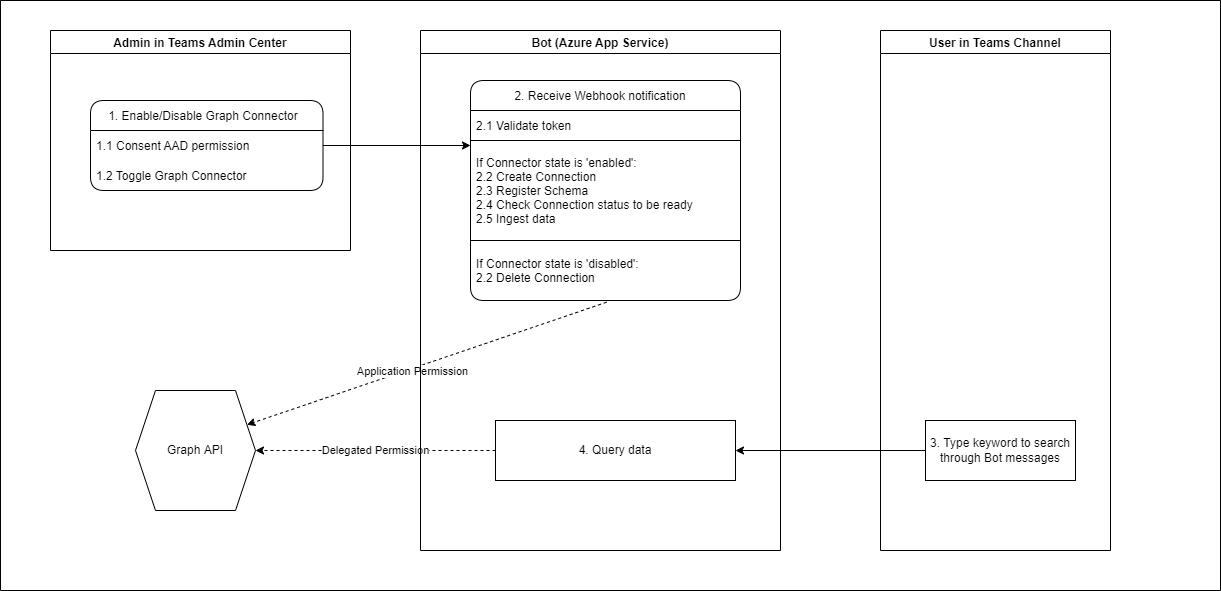

The diagram above was exported from draw.io. Its source (the exported page's mxGraphModel, read from the mxfile embedded in the PNG):
<mxGraphModel dx="1755" dy="1150" grid="1" gridSize="10" guides="1" tooltips="1" connect="1" arrows="1" fold="1" page="1" pageScale="1" pageWidth="850" pageHeight="1100" background="#ffffff" math="0" shadow="0">
  <root>
    <mxCell id="0" />
    <mxCell id="1" parent="0" />
    <mxCell id="8" value="Admin in Teams Admin Center" style="swimlane;rounded=0;shadow=0;" parent="1" vertex="1">
      <mxGeometry x="110" y="70" width="300" height="220" as="geometry" />
    </mxCell>
    <mxCell id="16" value="" style="swimlane;startSize=0;rounded=1;shadow=0;" parent="1" vertex="1">
      <mxGeometry x="60" y="40" width="1220" height="590" as="geometry" />
    </mxCell>
    <mxCell id="17" value="1. Enable/Disable Graph Connector  " style="swimlane;fontStyle=0;childLayout=stackLayout;horizontal=1;startSize=30;horizontalStack=0;resizeParent=1;resizeParentMax=0;resizeLast=0;collapsible=1;marginBottom=0;rounded=1;shadow=0;" parent="16" vertex="1">
      <mxGeometry x="90" y="100" width="232.5" height="90" as="geometry">
        <mxRectangle x="65" y="90" width="210" height="30" as="alternateBounds" />
      </mxGeometry>
    </mxCell>
    <mxCell id="18" value="1.1 Consent AAD permission" style="text;strokeColor=none;fillColor=none;align=left;verticalAlign=middle;spacingLeft=4;spacingRight=4;overflow=hidden;points=[[0,0.5],[1,0.5]];portConstraint=eastwest;rotatable=0;rounded=0;shadow=0;" parent="17" vertex="1">
      <mxGeometry y="30" width="232.5" height="30" as="geometry" />
    </mxCell>
    <mxCell id="19" value="1.2 Toggle Graph Connector" style="text;strokeColor=none;fillColor=none;align=left;verticalAlign=middle;spacingLeft=4;spacingRight=4;overflow=hidden;points=[[0,0.5],[1,0.5]];portConstraint=eastwest;rotatable=0;rounded=0;shadow=0;" parent="17" vertex="1">
      <mxGeometry y="60" width="232.5" height="30" as="geometry" />
    </mxCell>
    <mxCell id="21" value="Graph API" style="shape=hexagon;perimeter=hexagonPerimeter2;whiteSpace=wrap;html=1;fixedSize=1;" parent="16" vertex="1">
      <mxGeometry x="135" y="390" width="120" height="120" as="geometry" />
    </mxCell>
    <mxCell id="22" value="User in Teams Channel" style="swimlane;" parent="16" vertex="1">
      <mxGeometry x="880" y="30" width="230" height="520" as="geometry" />
    </mxCell>
    <mxCell id="32" value="3. Type keyword to search through Bot messages" style="rounded=0;whiteSpace=wrap;html=1;" parent="22" vertex="1">
      <mxGeometry x="45" y="390" width="150" height="60" as="geometry" />
    </mxCell>
    <mxCell id="27" style="edgeStyle=none;html=1;" parent="16" source="18" edge="1">
      <mxGeometry relative="1" as="geometry">
        <mxPoint x="470" y="145" as="targetPoint" />
      </mxGeometry>
    </mxCell>
    <mxCell id="35" value="Delegated Permission" style="edgeStyle=none;html=1;dashed=1;" parent="16" source="33" target="21" edge="1">
      <mxGeometry relative="1" as="geometry" />
    </mxCell>
    <mxCell id="34" style="edgeStyle=none;html=1;" parent="16" source="32" target="33" edge="1">
      <mxGeometry relative="1" as="geometry" />
    </mxCell>
    <mxCell id="36" style="edgeStyle=none;html=1;entryX=1;entryY=0.25;entryDx=0;entryDy=0;rounded=1;dashed=1;exitX=0.504;exitY=1.029;exitDx=0;exitDy=0;exitPerimeter=0;" parent="16" source="64" target="21" edge="1">
      <mxGeometry relative="1" as="geometry">
        <mxPoint x="570.7623318385649" y="240" as="sourcePoint" />
      </mxGeometry>
    </mxCell>
    <mxCell id="37" value="Application Permission" style="edgeLabel;html=1;align=center;verticalAlign=middle;resizable=0;points=[];" parent="36" vertex="1" connectable="0">
      <mxGeometry x="0.0821" y="2" relative="1" as="geometry">
        <mxPoint as="offset" />
      </mxGeometry>
    </mxCell>
    <mxCell id="7" value="Bot (Azure App Service)" style="swimlane;rounded=0;shadow=0;" parent="16" vertex="1">
      <mxGeometry x="420" y="30" width="360" height="520" as="geometry" />
    </mxCell>
    <mxCell id="10" value="2. Receive Webhook notification   " style="swimlane;fontStyle=0;childLayout=stackLayout;horizontal=1;startSize=30;horizontalStack=0;resizeParent=1;resizeParentMax=0;resizeLast=0;collapsible=1;marginBottom=0;rounded=1;shadow=0;" parent="16" vertex="1">
      <mxGeometry x="470" y="80" width="270" height="220" as="geometry">
        <mxRectangle x="65" y="90" width="210" height="30" as="alternateBounds" />
      </mxGeometry>
    </mxCell>
    <mxCell id="11" value="2.1 Validate token" style="text;strokeColor=none;fillColor=none;align=left;verticalAlign=middle;spacingLeft=4;spacingRight=4;overflow=hidden;points=[[0,0.5],[1,0.5]];portConstraint=eastwest;rotatable=0;rounded=0;shadow=0;" parent="10" vertex="1">
      <mxGeometry y="30" width="270" height="30" as="geometry" />
    </mxCell>
    <mxCell id="12" value="If Connector state is 'enabled':&#10;2.2 Create Connection&#10;2.3 Register Schema&#10;2.4 Check Connection status to be ready&#10;2.5 Ingest data" style="text;strokeColor=default;fillColor=none;align=left;verticalAlign=middle;spacingLeft=4;spacingRight=4;overflow=hidden;points=[[0,0.5],[1,0.5]];portConstraint=eastwest;rotatable=0;rounded=0;shadow=0;labelBackgroundColor=none;" parent="10" vertex="1">
      <mxGeometry y="60" width="270" height="100" as="geometry" />
    </mxCell>
    <mxCell id="64" value="If Connector state is 'disabled':&#10;2.2 Delete Connection" style="text;strokeColor=none;fillColor=none;align=left;verticalAlign=middle;spacingLeft=4;spacingRight=4;overflow=hidden;points=[[0,0.5],[1,0.5]];portConstraint=eastwest;rotatable=0;rounded=0;shadow=0;" vertex="1" parent="10">
      <mxGeometry y="160" width="270" height="60" as="geometry" />
    </mxCell>
    <mxCell id="33" value="4. Query data" style="rounded=0;whiteSpace=wrap;html=1;" parent="16" vertex="1">
      <mxGeometry x="495" y="420" width="240" height="60" as="geometry" />
    </mxCell>
  </root>
</mxGraphModel>